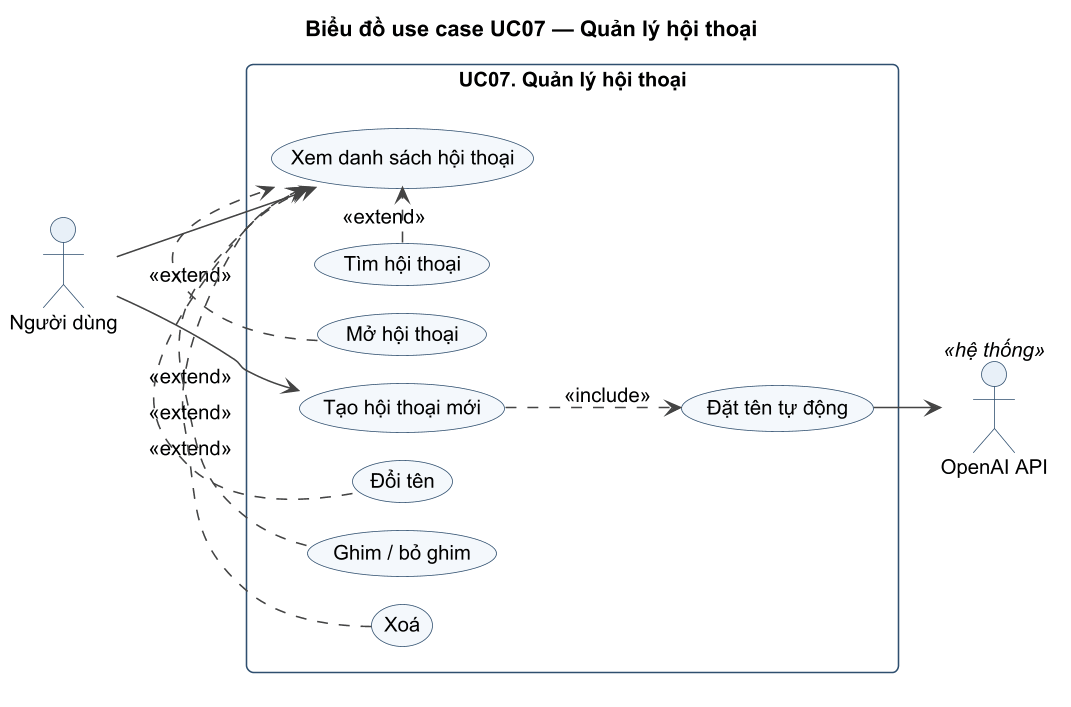

The diagram above was rendered by PlantUML. Its source (embedded in the PNG):
@startuml UC07_UC
!pragma layout smetana
!include ../_style.iuml
title Biểu đồ use case UC07 — Quản lý hội thoại
left to right direction
actor "Người dùng" as U
actor "OpenAI API" as AI <<hệ thống>>
rectangle "UC07. Quản lý hội thoại" {
  usecase "Xem danh sách hội thoại" as L
  usecase "Tìm hội thoại" as F
  usecase "Mở hội thoại" as O
  usecase "Tạo hội thoại mới" as N
  usecase "Đổi tên" as RN
  usecase "Ghim / bỏ ghim" as P
  usecase "Xoá" as D
  usecase "Đặt tên tự động" as T
}
U --> L
U --> N
F .> L : <<extend>>
O .> L : <<extend>>
RN .> L : <<extend>>
P .> L : <<extend>>
D .> L : <<extend>>
N ..> T : <<include>>
T --> AI
@enduml